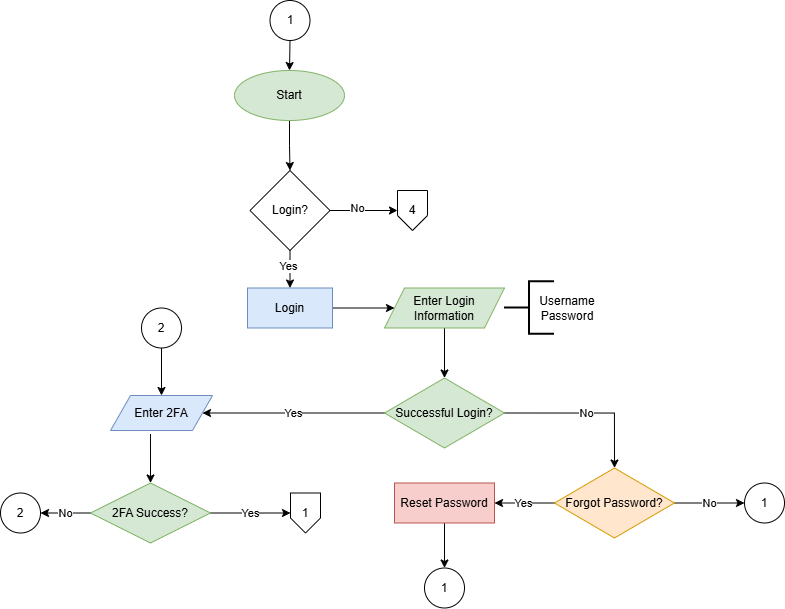

The diagram above was exported from draw.io. Its source (the exported page's mxGraphModel, read from the mxfile embedded in the PNG):
<mxGraphModel dx="1212" dy="733" grid="1" gridSize="10" guides="1" tooltips="1" connect="1" arrows="1" fold="1" page="1" pageScale="1" pageWidth="850" pageHeight="1100" background="none" math="0" shadow="0">
  <root>
    <mxCell id="0" />
    <mxCell id="1" parent="0" />
    <mxCell id="uoCnB3LU3y3zfnCrej7f-5" edge="1" parent="1" source="Ow-myh9fTgXN0FsdBHCX-1" style="edgeStyle=orthogonalEdgeStyle;rounded=0;orthogonalLoop=1;jettySize=auto;html=1;exitX=0.5;exitY=1;exitDx=0;exitDy=0;entryX=0.5;entryY=0;entryDx=0;entryDy=0;" target="uoCnB3LU3y3zfnCrej7f-4">
      <mxGeometry relative="1" as="geometry" />
    </mxCell>
    <mxCell id="Ow-myh9fTgXN0FsdBHCX-1" parent="1" style="ellipse;whiteSpace=wrap;html=1;fillColor=#d5e8d4;strokeColor=#82b366;" value="Start" vertex="1">
      <mxGeometry height="50" width="110" x="267" y="70" as="geometry" />
    </mxCell>
    <mxCell id="Ow-myh9fTgXN0FsdBHCX-5" edge="1" parent="1" source="Ow-myh9fTgXN0FsdBHCX-2" style="edgeStyle=orthogonalEdgeStyle;rounded=0;orthogonalLoop=1;jettySize=auto;html=1;exitX=1;exitY=0.5;exitDx=0;exitDy=0;entryX=0;entryY=0.5;entryDx=0;entryDy=0;" target="Ow-myh9fTgXN0FsdBHCX-4">
      <mxGeometry relative="1" as="geometry" />
    </mxCell>
    <mxCell id="Ow-myh9fTgXN0FsdBHCX-2" parent="1" style="rounded=0;whiteSpace=wrap;html=1;fillColor=#dae8fc;strokeColor=#6c8ebf;" value="Login" vertex="1">
      <mxGeometry height="40" width="85" x="280" y="287.5" as="geometry" />
    </mxCell>
    <mxCell id="Ow-myh9fTgXN0FsdBHCX-16" edge="1" parent="1" source="Ow-myh9fTgXN0FsdBHCX-4" style="edgeStyle=orthogonalEdgeStyle;rounded=0;orthogonalLoop=1;jettySize=auto;html=1;exitX=0.5;exitY=1;exitDx=0;exitDy=0;entryX=0.5;entryY=0;entryDx=0;entryDy=0;" target="Ow-myh9fTgXN0FsdBHCX-15">
      <mxGeometry relative="1" as="geometry" />
    </mxCell>
    <mxCell id="Ow-myh9fTgXN0FsdBHCX-4" parent="1" style="shape=parallelogram;perimeter=parallelogramPerimeter;whiteSpace=wrap;html=1;fixedSize=1;fillColor=#d5e8d4;strokeColor=#82b366;" value="Enter Login Information" vertex="1">
      <mxGeometry height="40" width="120" x="417" y="287.5" as="geometry" />
    </mxCell>
    <mxCell id="Ow-myh9fTgXN0FsdBHCX-41" edge="1" parent="1" source="Ow-myh9fTgXN0FsdBHCX-6" style="edgeStyle=orthogonalEdgeStyle;rounded=0;orthogonalLoop=1;jettySize=auto;html=1;exitX=0.5;exitY=1;exitDx=0;exitDy=0;entryX=0.5;entryY=0;entryDx=0;entryDy=0;" target="Ow-myh9fTgXN0FsdBHCX-1">
      <mxGeometry relative="1" as="geometry" />
    </mxCell>
    <mxCell id="Ow-myh9fTgXN0FsdBHCX-6" parent="1" style="ellipse;whiteSpace=wrap;html=1;aspect=fixed;" value="1" vertex="1">
      <mxGeometry height="40" width="40" x="302.5" as="geometry" />
    </mxCell>
    <mxCell id="Ow-myh9fTgXN0FsdBHCX-14" parent="1" style="text;html=1;align=center;verticalAlign=middle;whiteSpace=wrap;rounded=0;" value="Username&lt;div&gt;&lt;div&gt;Password&lt;/div&gt;&lt;/div&gt;" vertex="1">
      <mxGeometry height="55" width="60" x="570" y="280" as="geometry" />
    </mxCell>
    <mxCell id="Ow-myh9fTgXN0FsdBHCX-18" edge="1" parent="1" source="Ow-myh9fTgXN0FsdBHCX-15" style="edgeStyle=orthogonalEdgeStyle;rounded=0;orthogonalLoop=1;jettySize=auto;html=1;exitX=1;exitY=0.5;exitDx=0;exitDy=0;entryX=0.5;entryY=0;entryDx=0;entryDy=0;" target="Ow-myh9fTgXN0FsdBHCX-17" value="No">
      <mxGeometry relative="1" as="geometry" />
    </mxCell>
    <mxCell id="Ow-myh9fTgXN0FsdBHCX-28" edge="1" parent="1" source="Ow-myh9fTgXN0FsdBHCX-15" style="edgeStyle=orthogonalEdgeStyle;rounded=0;orthogonalLoop=1;jettySize=auto;html=1;exitX=0;exitY=0.5;exitDx=0;exitDy=0;entryX=1;entryY=0.5;entryDx=0;entryDy=0;" target="Ow-myh9fTgXN0FsdBHCX-26" value="Yes">
      <mxGeometry relative="1" as="geometry" />
    </mxCell>
    <mxCell id="Ow-myh9fTgXN0FsdBHCX-15" parent="1" style="rhombus;whiteSpace=wrap;html=1;fillColor=#d5e8d4;strokeColor=#82b366;" value="Successful Login?" vertex="1">
      <mxGeometry height="70" width="120" x="417" y="377.5" as="geometry" />
    </mxCell>
    <mxCell id="Ow-myh9fTgXN0FsdBHCX-20" edge="1" parent="1" source="Ow-myh9fTgXN0FsdBHCX-17" style="edgeStyle=orthogonalEdgeStyle;rounded=0;orthogonalLoop=1;jettySize=auto;html=1;exitX=1;exitY=0.5;exitDx=0;exitDy=0;entryX=0;entryY=0.5;entryDx=0;entryDy=0;" target="Ow-myh9fTgXN0FsdBHCX-19" value="No">
      <mxGeometry relative="1" as="geometry" />
    </mxCell>
    <mxCell id="Ow-myh9fTgXN0FsdBHCX-22" edge="1" parent="1" source="Ow-myh9fTgXN0FsdBHCX-17" style="edgeStyle=orthogonalEdgeStyle;rounded=0;orthogonalLoop=1;jettySize=auto;html=1;exitX=0;exitY=0.5;exitDx=0;exitDy=0;entryX=1;entryY=0.5;entryDx=0;entryDy=0;" target="Ow-myh9fTgXN0FsdBHCX-21" value="Yes">
      <mxGeometry relative="1" as="geometry" />
    </mxCell>
    <mxCell id="Ow-myh9fTgXN0FsdBHCX-17" parent="1" style="rhombus;whiteSpace=wrap;html=1;fillColor=#ffe6cc;strokeColor=#d79b00;" value="Forgot Password?" vertex="1">
      <mxGeometry height="70" width="120" x="587" y="467.5" as="geometry" />
    </mxCell>
    <mxCell id="Ow-myh9fTgXN0FsdBHCX-19" parent="1" style="ellipse;whiteSpace=wrap;html=1;aspect=fixed;" value="1" vertex="1">
      <mxGeometry height="40" width="40" x="777" y="482.5" as="geometry" />
    </mxCell>
    <mxCell id="Ow-myh9fTgXN0FsdBHCX-24" edge="1" parent="1" source="Ow-myh9fTgXN0FsdBHCX-21" style="edgeStyle=orthogonalEdgeStyle;rounded=0;orthogonalLoop=1;jettySize=auto;html=1;exitX=0.5;exitY=1;exitDx=0;exitDy=0;entryX=0.5;entryY=0;entryDx=0;entryDy=0;" target="Ow-myh9fTgXN0FsdBHCX-23">
      <mxGeometry relative="1" as="geometry" />
    </mxCell>
    <mxCell id="Ow-myh9fTgXN0FsdBHCX-21" parent="1" style="rounded=0;whiteSpace=wrap;html=1;fillColor=#f8cecc;strokeColor=#b85450;" value="Reset Password" vertex="1">
      <mxGeometry height="40" width="100" x="427" y="482.5" as="geometry" />
    </mxCell>
    <mxCell id="Ow-myh9fTgXN0FsdBHCX-23" parent="1" style="ellipse;whiteSpace=wrap;html=1;aspect=fixed;" value="1" vertex="1">
      <mxGeometry height="40" width="40" x="457" y="567.5" as="geometry" />
    </mxCell>
    <mxCell id="Ow-myh9fTgXN0FsdBHCX-30" edge="1" parent="1" source="Ow-myh9fTgXN0FsdBHCX-26" style="edgeStyle=orthogonalEdgeStyle;rounded=0;orthogonalLoop=1;jettySize=auto;html=1;exitX=0.392;exitY=1.1;exitDx=0;exitDy=0;entryX=0.5;entryY=0;entryDx=0;entryDy=0;exitPerimeter=0;" target="Ow-myh9fTgXN0FsdBHCX-29">
      <mxGeometry relative="1" as="geometry" />
    </mxCell>
    <mxCell id="Ow-myh9fTgXN0FsdBHCX-26" parent="1" style="shape=parallelogram;perimeter=parallelogramPerimeter;whiteSpace=wrap;html=1;fixedSize=1;fillColor=#dae8fc;strokeColor=#6c8ebf;" value="Enter 2FA" vertex="1">
      <mxGeometry height="35" width="102" x="143" y="395" as="geometry" />
    </mxCell>
    <mxCell id="Ow-myh9fTgXN0FsdBHCX-36" edge="1" parent="1" source="Ow-myh9fTgXN0FsdBHCX-29" style="edgeStyle=orthogonalEdgeStyle;rounded=0;orthogonalLoop=1;jettySize=auto;html=1;exitX=1;exitY=0.5;exitDx=0;exitDy=0;entryX=0;entryY=0.5;entryDx=0;entryDy=0;" target="Ow-myh9fTgXN0FsdBHCX-31" value="Yes">
      <mxGeometry relative="1" as="geometry" />
    </mxCell>
    <mxCell id="Ow-myh9fTgXN0FsdBHCX-38" edge="1" parent="1" source="Ow-myh9fTgXN0FsdBHCX-29" style="edgeStyle=orthogonalEdgeStyle;rounded=0;orthogonalLoop=1;jettySize=auto;html=1;exitX=0;exitY=0.5;exitDx=0;exitDy=0;entryX=1;entryY=0.5;entryDx=0;entryDy=0;" target="Ow-myh9fTgXN0FsdBHCX-37" value="No">
      <mxGeometry relative="1" as="geometry" />
    </mxCell>
    <mxCell id="Ow-myh9fTgXN0FsdBHCX-29" parent="1" style="rhombus;whiteSpace=wrap;html=1;fillColor=#d5e8d4;strokeColor=#82b366;" value="2FA Success?" vertex="1">
      <mxGeometry height="60" width="120" x="123" y="482.5" as="geometry" />
    </mxCell>
    <mxCell id="Ow-myh9fTgXN0FsdBHCX-31" parent="1" style="shape=offPageConnector;whiteSpace=wrap;html=1;" value="&lt;div&gt;1&lt;/div&gt;" vertex="1">
      <mxGeometry height="40" width="30" x="323" y="492.5" as="geometry" />
    </mxCell>
    <mxCell id="Ow-myh9fTgXN0FsdBHCX-37" parent="1" style="ellipse;whiteSpace=wrap;html=1;aspect=fixed;" value="2" vertex="1">
      <mxGeometry height="40" width="40" x="33" y="492.5" as="geometry" />
    </mxCell>
    <mxCell id="Ow-myh9fTgXN0FsdBHCX-40" edge="1" parent="1" source="Ow-myh9fTgXN0FsdBHCX-39" style="edgeStyle=orthogonalEdgeStyle;rounded=0;orthogonalLoop=1;jettySize=auto;html=1;exitX=0.5;exitY=1;exitDx=0;exitDy=0;entryX=0.5;entryY=0;entryDx=0;entryDy=0;" target="Ow-myh9fTgXN0FsdBHCX-26">
      <mxGeometry relative="1" as="geometry" />
    </mxCell>
    <mxCell id="Ow-myh9fTgXN0FsdBHCX-39" parent="1" style="ellipse;whiteSpace=wrap;html=1;aspect=fixed;" value="2" vertex="1">
      <mxGeometry height="40" width="40" x="174" y="307.5" as="geometry" />
    </mxCell>
    <mxCell id="Ow-myh9fTgXN0FsdBHCX-42" parent="1" style="strokeWidth=2;html=1;shape=mxgraph.flowchart.annotation_2;align=left;labelPosition=right;pointerEvents=1;" value="" vertex="1">
      <mxGeometry height="52.5" width="50" x="537" y="281.25" as="geometry" />
    </mxCell>
    <mxCell id="uoCnB3LU3y3zfnCrej7f-6" edge="1" parent="1" source="uoCnB3LU3y3zfnCrej7f-4" style="edgeStyle=orthogonalEdgeStyle;rounded=0;orthogonalLoop=1;jettySize=auto;html=1;exitX=0.5;exitY=1;exitDx=0;exitDy=0;entryX=0.5;entryY=0;entryDx=0;entryDy=0;" target="Ow-myh9fTgXN0FsdBHCX-2">
      <mxGeometry relative="1" as="geometry" />
    </mxCell>
    <mxCell id="uoCnB3LU3y3zfnCrej7f-9" connectable="0" parent="uoCnB3LU3y3zfnCrej7f-6" style="edgeLabel;html=1;align=center;verticalAlign=middle;resizable=0;points=[];" value="Yes" vertex="1">
      <mxGeometry relative="1" x="-0.2" y="-2" as="geometry">
        <mxPoint as="offset" />
      </mxGeometry>
    </mxCell>
    <mxCell id="uoCnB3LU3y3zfnCrej7f-7" edge="1" parent="1" source="uoCnB3LU3y3zfnCrej7f-4" style="edgeStyle=orthogonalEdgeStyle;rounded=0;orthogonalLoop=1;jettySize=auto;html=1;exitX=1;exitY=0.5;exitDx=0;exitDy=0;entryX=0;entryY=0.5;entryDx=0;entryDy=0;" target="uoCnB3LU3y3zfnCrej7f-10">
      <mxGeometry relative="1" as="geometry">
        <mxPoint x="430" y="210" as="targetPoint" />
      </mxGeometry>
    </mxCell>
    <mxCell id="uoCnB3LU3y3zfnCrej7f-8" connectable="0" parent="uoCnB3LU3y3zfnCrej7f-7" style="edgeLabel;html=1;align=center;verticalAlign=middle;resizable=0;points=[];" value="No" vertex="1">
      <mxGeometry relative="1" x="-0.1911" y="3" as="geometry">
        <mxPoint as="offset" />
      </mxGeometry>
    </mxCell>
    <mxCell id="uoCnB3LU3y3zfnCrej7f-4" parent="1" style="rhombus;whiteSpace=wrap;html=1;" value="&lt;div&gt;Login?&lt;/div&gt;" vertex="1">
      <mxGeometry height="80" width="80" x="282.5" y="170" as="geometry" />
    </mxCell>
    <mxCell id="uoCnB3LU3y3zfnCrej7f-10" parent="1" style="shape=offPageConnector;whiteSpace=wrap;html=1;" value="4" vertex="1">
      <mxGeometry height="40" width="30" x="430" y="190" as="geometry" />
    </mxCell>
  </root>
</mxGraphModel>